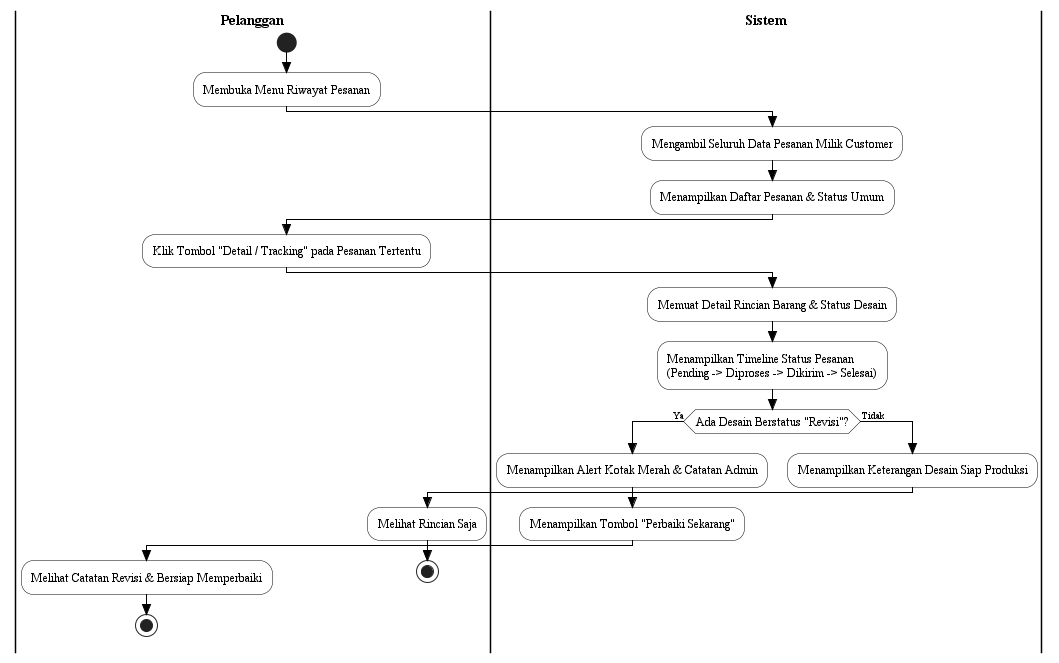

The diagram above was rendered by PlantUML. Its source (embedded in the PNG):
@startuml act_05_Lacak_Pesanan
skinparam Style strictuml
skinparam ActivityFontName Times New Roman
skinparam ActivityFontSize 12
skinparam ActivityBorderColor Black
skinparam ActivityBackgroundColor White
skinparam ArrowColor Black
skinparam ArrowFontName Times New Roman
skinparam ArrowFontSize 10
skinparam SwimlaneBorderColor Black
skinparam SwimlaneTitleFontName Times New Roman
skinparam SwimlaneTitleFontSize 14
skinparam SwimlaneTitleFontStyle bold

|Pelanggan|
start
:Membuka Menu Riwayat Pesanan;

|Sistem|
:Mengambil Seluruh Data Pesanan Milik Customer;
:Menampilkan Daftar Pesanan & Status Umum;

|Pelanggan|
:Klik Tombol "Detail / Tracking" pada Pesanan Tertentu;

|Sistem|
:Memuat Detail Rincian Barang & Status Desain;
:Menampilkan Timeline Status Pesanan\n(Pending -> Diproses -> Dikirim -> Selesai);
if (Ada Desain Berstatus "Revisi"?) then (Ya)
  :Menampilkan Alert Kotak Merah & Catatan Admin;
  :Menampilkan Tombol "Perbaiki Sekarang";
  |Pelanggan|
  :Melihat Catatan Revisi & Bersiap Memperbaiki;
  stop
else (Tidak)
  |Sistem|
  :Menampilkan Keterangan Desain Siap Produksi;
  |Pelanggan|
  :Melihat Rincian Saja;
  stop
endif
@enduml